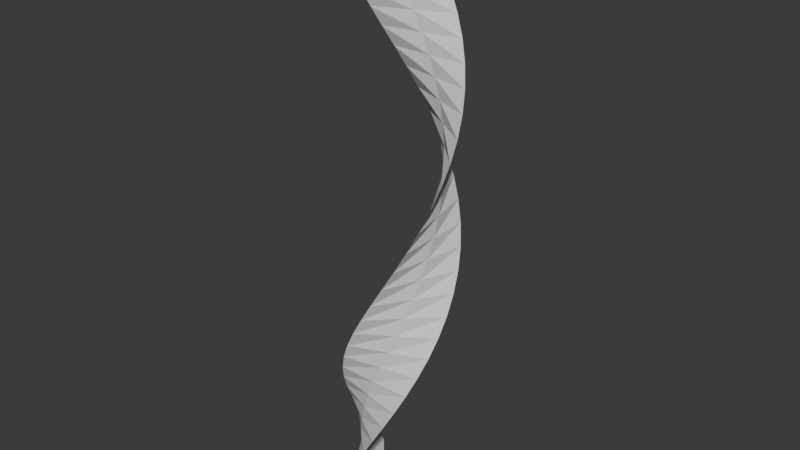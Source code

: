 # Source: Spiral_01.blend  (saved by Blender 4.5.87; exported with 4.5.12 LTS)
import bpy
from mathutils import Matrix  # noqa: F401  (used for matrix-valued properties, if any)

bpy.ops.wm.read_factory_settings(use_empty=True)
scene = bpy.context.scene
scene.name = 'Scene'

# ---- collections
col_collection = bpy.data.collections.new('Collection'); scene.collection.children.link(col_collection)

# ---- world
world_world = bpy.data.worlds.new('World'); scene.world = world_world
world_world.use_nodes = True; world_world.node_tree.nodes.clear()
_N = world_world.node_tree.nodes; _L = world_world.node_tree.links
n0 = _N.new('ShaderNodeOutputWorld'); n0.name = 'World Output'; n0.location = (200, 100)
n1 = _N.new('ShaderNodeBackground'); n1.name = 'Background'; n1.location = (-200, 100)
n1.inputs[0].default_value = (0.05088, 0.05088, 0.05088, 1.0)
_L.new(n1.outputs[0], n0.inputs[0])
n0.is_active_output = True
world_world.color = (0.05088, 0.05088, 0.05088)
world_world.sun_shadow_jitter_overblur = 0.0

# ---- meshes
me_plane = bpy.data.meshes.new('Plane')
me_plane.from_pydata([(-0.9247, -0.7222, 0.1538), (-1.05, 0.5966, 0.1538), (-0.5275, -1.273, 0.9375), (-1.273, 0.5275, 0.9375), (9.313e-09, -1.378, 1.875), (-1.378, -9.313e-09, 1.875), (0.5275, -1.273, 2.813), (-1.273, -0.5275, 2.813), (0.9746, -0.9746, 3.75), (-0.9746, -0.9746, 3.75), (1.273, -0.5275, 4.688), (-0.5275, -1.273, 4.688), (1.378, 5.867e-08, 5.625), (5.867e-08, -1.378, 5.625), (1.273, 0.5275, 6.563), (0.5275, -1.273, 6.563), (0.9746, 0.9746, 7.5), (0.9746, -0.9746, 7.5), (0.5275, 1.273, 8.438), (1.273, -0.5275, 8.438), (-2.366e-07, 1.378, 9.375), (1.378, 2.412e-07, 9.375), (-0.5275, 1.273, 10.31), (1.273, 0.5275, 10.31), (-0.9746, 0.9746, 11.25), (0.9746, 0.9746, 11.25), (-1.273, 0.5275, 12.19), (0.5275, 1.273, 12.19), (-1.378, -3.576e-07, 13.13), (-3.576e-07, 1.378, 13.13), (-1.273, -0.5275, 14.06), (-0.5275, 1.273, 14.06), (-1.05, -0.5966, 14.85), (-0.9247, 0.7222, 14.85), (-0.9968, -0.01595, 0.03906), (-0.7593, -1.114, 0.4883), (-1.156, 0.7177, 0.4883), (-0.2689, -1.352, 1.406), (-1.352, 0.2689, 1.406), (0.2689, -1.352, 2.344), (-1.352, -0.2689, 2.344), (0.7657, -1.146, 3.281), (-1.146, -0.7657, 3.281), (1.146, -0.7657, 4.219), (-0.7657, -1.146, 4.219), (1.352, -0.2689, 5.156), (-0.2689, -1.352, 5.156), (1.352, 0.2689, 6.094), (0.2689, -1.352, 6.094), (1.146, 0.7657, 7.031), (0.7657, -1.146, 7.031), (0.7657, 1.146, 7.969), (1.146, -0.7657, 7.969), (0.2689, 1.352, 8.906), (1.352, -0.2689, 8.906), (-0.2689, 1.352, 9.844), (1.352, 0.2689, 9.844), (-0.7657, 1.146, 10.78), (1.146, 0.7657, 10.78), (-1.146, 0.7657, 11.72), (0.7657, 1.146, 11.72), (-1.352, 0.2689, 12.66), (0.2689, 1.352, 12.66), (-1.352, -0.2689, 13.59), (-0.2689, 1.352, 13.59), (-1.156, -0.7177, 14.51), (-0.7593, 1.114, 14.51), (-0.9004, -0.373, 0.9375), (-0.6892, -0.6892, 1.875), (-0.373, -0.9004, 2.813), (6.147e-08, -0.9746, 3.75), (0.373, -0.9004, 4.688), (0.6892, -0.6892, 5.625), (0.9004, -0.373, 6.563), (0.9746, 8.382e-08, 7.5), (0.9004, 0.373, 8.438), (0.6892, 0.6892, 9.375), (0.373, 0.9004, 10.31), (-6.892e-08, 0.9746, 11.25), (-0.373, 0.9004, 12.19), (-0.6892, 0.6892, 13.13), (-0.9004, 0.373, 14.06), (-0.9968, 0.01594, 14.96), (-0.9585, -0.1928, 0.4753), (-0.8103, -0.5414, 1.406), (-0.5414, -0.8103, 2.344), (-0.1901, -0.9558, 3.281), (0.1901, -0.9558, 4.219), (0.5414, -0.8103, 5.156), (0.8103, -0.5414, 6.094), (0.9558, -0.1901, 7.031), (0.9558, 0.1901, 7.969), (0.8103, 0.5414, 8.906), (0.5414, 0.8103, 9.844), (0.1901, 0.9558, 10.78), (-0.1901, 0.9558, 11.72), (-0.5414, 0.8103, 12.66), (-0.8103, 0.5414, 13.59), (-0.9585, 0.1928, 14.52)], [], [(1, 34, 83, 36), (34, 0, 35, 83), (83, 35, 2, 67), (36, 83, 67, 3), (3, 67, 84, 38), (67, 2, 37, 84), (84, 37, 4, 68), (38, 84, 68, 5), (5, 68, 85, 40), (68, 4, 39, 85), (85, 39, 6, 69), (40, 85, 69, 7), (7, 69, 86, 42), (69, 6, 41, 86), (86, 41, 8, 70), (42, 86, 70, 9), (9, 70, 87, 44), (70, 8, 43, 87), (87, 43, 10, 71), (44, 87, 71, 11), (11, 71, 88, 46), (71, 10, 45, 88), (88, 45, 12, 72), (46, 88, 72, 13), (13, 72, 89, 48), (72, 12, 47, 89), (89, 47, 14, 73), (48, 89, 73, 15), (15, 73, 90, 50), (73, 14, 49, 90), (90, 49, 16, 74), (50, 90, 74, 17), (17, 74, 91, 52), (74, 16, 51, 91), (91, 51, 18, 75), (52, 91, 75, 19), (19, 75, 92, 54), (75, 18, 53, 92), (92, 53, 20, 76), (54, 92, 76, 21), (21, 76, 93, 56), (76, 20, 55, 93), (93, 55, 22, 77), (56, 93, 77, 23), (23, 77, 94, 58), (77, 22, 57, 94), (94, 57, 24, 78), (58, 94, 78, 25), (25, 78, 95, 60), (78, 24, 59, 95), (95, 59, 26, 79), (60, 95, 79, 27), (27, 79, 96, 62), (79, 26, 61, 96), (96, 61, 28, 80), (62, 96, 80, 29), (29, 80, 97, 64), (80, 28, 63, 97), (97, 63, 30, 81), (64, 97, 81, 31), (31, 81, 98, 66), (81, 30, 65, 98), (98, 65, 32, 82), (66, 98, 82, 33)])
_uv = me_plane.uv_layers.new(name='UVMap')
_uv.uv.foreach_set('vector', [3.168e-05, 0.002641, 0.4997, 0.002808, 0.4997, 0.03391, 3.168e-05, 0.03375, 0.4997, 0.002808, 0.9993, 0.002976, 0.9993, 0.03408, 0.4997, 0.03391, 0.4997, 0.03391, 0.9993, 0.03408, 0.9993, 0.06519, 0.4997, 0.06502, 3.168e-05, 0.03375, 0.4997, 0.03391, 0.4997, 0.06502, 3.168e-05, 0.06485, 3.168e-05, 0.06485, 0.4997, 0.06502, 0.4997, 0.09612, 3.168e-05, 0.09596, 0.4997, 0.06502, 0.9993, 0.06519, 0.9993, 0.09629, 0.4997, 0.09612, 0.4997, 0.09612, 0.9993, 0.09629, 0.9993, 0.1274, 0.4997, 0.1272, 3.168e-05, 0.09596, 0.4997, 0.09612, 0.4997, 0.1272, 3.168e-05, 0.1271, 3.168e-05, 0.1271, 0.4997, 0.1272, 0.4997, 0.1583, 3.166e-05, 0.1582, 0.4997, 0.1272, 0.9993, 0.1274, 0.9993, 0.1585, 0.4997, 0.1583, 0.4997, 0.1583, 0.9993, 0.1585, 0.9993, 0.1896, 0.4997, 0.1894, 3.166e-05, 0.1582, 0.4997, 0.1583, 0.4997, 0.1894, 3.165e-05, 0.1893, 3.165e-05, 0.1893, 0.4997, 0.1894, 0.4997, 0.2205, 3.164e-05, 0.2204, 0.4997, 0.1894, 0.9993, 0.1896, 0.9993, 0.2207, 0.4997, 0.2205, 0.4997, 0.2205, 0.9993, 0.2207, 0.9993, 0.2518, 0.4997, 0.2516, 3.164e-05, 0.2204, 0.4997, 0.2205, 0.4997, 0.2516, 3.162e-05, 0.2515, 3.162e-05, 0.2515, 0.4997, 0.2516, 0.4997, 0.2828, 3.162e-05, 0.2826, 0.4997, 0.2516, 0.9993, 0.2518, 0.9993, 0.2829, 0.4997, 0.2828, 0.4997, 0.2828, 0.9993, 0.2829, 0.9993, 0.314, 0.4997, 0.3139, 3.162e-05, 0.2826, 0.4997, 0.2828, 0.4997, 0.3139, 3.162e-05, 0.3137, 3.162e-05, 0.3137, 0.4997, 0.3139, 0.4997, 0.345, 3.161e-05, 0.3448, 0.4997, 0.3139, 0.9993, 0.314, 0.9993, 0.3451, 0.4997, 0.345, 0.4997, 0.345, 0.9993, 0.3451, 0.9993, 0.3762, 0.4997, 0.3761, 3.161e-05, 0.3448, 0.4997, 0.345, 0.4997, 0.3761, 3.159e-05, 0.3759, 3.159e-05, 0.3759, 0.4997, 0.3761, 0.4997, 0.4072, 3.159e-05, 0.407, 0.4997, 0.3761, 0.9993, 0.3762, 0.9993, 0.4073, 0.4997, 0.4072, 0.4997, 0.4072, 0.9993, 0.4073, 0.9993, 0.4384, 0.4997, 0.4383, 3.159e-05, 0.407, 0.4997, 0.4072, 0.4997, 0.4383, 3.159e-05, 0.4381, 3.159e-05, 0.4381, 0.4997, 0.4383, 0.4997, 0.4694, 3.159e-05, 0.4692, 0.4997, 0.4383, 0.9993, 0.4384, 0.9993, 0.4696, 0.4997, 0.4694, 0.4997, 0.4694, 0.9993, 0.4696, 0.9993, 0.5007, 0.4997, 0.5005, 3.159e-05, 0.4692, 0.4997, 0.4694, 0.4997, 0.5005, 3.159e-05, 0.5003, 3.159e-05, 0.5003, 0.4997, 0.5005, 0.4997, 0.5316, 3.158e-05, 0.5314, 0.4997, 0.5005, 0.9993, 0.5007, 0.9993, 0.5318, 0.4997, 0.5316, 0.4997, 0.5316, 0.9993, 0.5318, 0.9993, 0.5629, 0.4997, 0.5627, 3.158e-05, 0.5314, 0.4997, 0.5316, 0.4997, 0.5627, 3.156e-05, 0.5625, 3.156e-05, 0.5625, 0.4997, 0.5627, 0.4997, 0.5938, 3.156e-05, 0.5936, 0.4997, 0.5627, 0.9993, 0.5629, 0.9993, 0.594, 0.4997, 0.5938, 0.4997, 0.5938, 0.9993, 0.594, 0.9993, 0.6251, 0.4997, 0.6249, 3.156e-05, 0.5936, 0.4997, 0.5938, 0.4997, 0.6249, 3.156e-05, 0.6247, 3.156e-05, 0.6247, 0.4997, 0.6249, 0.4997, 0.656, 3.158e-05, 0.6558, 0.4997, 0.6249, 0.9993, 0.6251, 0.9993, 0.6562, 0.4997, 0.656, 0.4997, 0.656, 0.9993, 0.6562, 0.9993, 0.6873, 0.4997, 0.6871, 3.158e-05, 0.6558, 0.4997, 0.656, 0.4997, 0.6871, 3.159e-05, 0.687, 3.159e-05, 0.687, 0.4997, 0.6871, 0.4997, 0.7182, 3.158e-05, 0.7181, 0.4997, 0.6871, 0.9993, 0.6873, 0.9993, 0.7184, 0.4997, 0.7182, 0.4997, 0.7182, 0.9993, 0.7184, 0.9993, 0.7495, 0.4997, 0.7493, 3.158e-05, 0.7181, 0.4997, 0.7182, 0.4997, 0.7493, 3.156e-05, 0.7492, 3.156e-05, 0.7492, 0.4997, 0.7493, 0.4997, 0.7804, 3.156e-05, 0.7803, 0.4997, 0.7493, 0.9993, 0.7495, 0.9993, 0.7806, 0.4997, 0.7804, 0.4997, 0.7804, 0.9993, 0.7806, 0.9993, 0.8117, 0.4997, 0.8115, 3.156e-05, 0.7803, 0.4997, 0.7804, 0.4997, 0.8115, 3.156e-05, 0.8114, 3.156e-05, 0.8114, 0.4997, 0.8115, 0.4997, 0.8426, 3.156e-05, 0.8425, 0.4997, 0.8115, 0.9993, 0.8117, 0.9993, 0.8428, 0.4997, 0.8426, 0.4997, 0.8426, 0.9993, 0.8428, 0.9993, 0.8739, 0.4997, 0.8737, 3.156e-05, 0.8425, 0.4997, 0.8426, 0.4997, 0.8737, 3.156e-05, 0.8736, 3.156e-05, 0.8736, 0.4997, 0.8737, 0.4997, 0.9049, 3.155e-05, 0.9047, 0.4997, 0.8737, 0.9993, 0.8739, 0.9993, 0.905, 0.4997, 0.9049, 0.4997, 0.9049, 0.9993, 0.905, 0.9993, 0.9361, 0.4997, 0.936, 3.155e-05, 0.9047, 0.4997, 0.9049, 0.4997, 0.936, 3.153e-05, 0.9358, 3.153e-05, 0.9358, 0.4997, 0.936, 0.4997, 0.9671, 3.153e-05, 0.9669, 0.4997, 0.936, 0.9993, 0.9361, 0.9993, 0.9672, 0.4997, 0.9671, 0.4997, 0.9671, 0.9993, 0.9672, 0.9993, 0.9983, 0.4997, 0.9982, 3.153e-05, 0.9669, 0.4997, 0.9671, 0.4997, 0.9982, 3.153e-05, 0.998])
me_plane.update()

# ---- objects
ob_spiral_01 = bpy.data.objects.new('Spiral_01', me_plane)

# ---- transforms, parenting, visibility, modifiers, constraints
ob_spiral_01.location = (0.0, 0.0, 0.0)

# ---- collection membership
col_collection.objects.link(ob_spiral_01)

# ---- scene / render settings (as saved in the file)
scene.frame_start = 1; scene.frame_end = 250; scene.frame_set(1)
scene.render.engine = 'BLENDER_EEVEE_NEXT'
bpy.context.view_layer.update()

# ---- added for rendering (the .blend has no active camera and no usable light): camera, sun
cam_auto = bpy.data.cameras.new('AutoCamera')
cam_auto.lens = 50.0
cam_auto.sensor_width = 36.0
cam_auto.clip_end = 1000.0
ob_auto_camera = bpy.data.objects.new('AutoCamera', cam_auto)
scene.collection.objects.link(ob_auto_camera)
ob_auto_camera.location = (14.2695, -17.1234, 18.9156)
ob_auto_camera.rotation_euler = (1.09748, -7.21219e-08, 0.694738)
scene.camera = ob_auto_camera
light_auto_sun = bpy.data.lights.new('AutoSun', 'SUN')
light_auto_sun.energy = 3.0
light_auto_sun.angle = 0.0523599
ob_auto_sun = bpy.data.objects.new('AutoSun', light_auto_sun)
scene.collection.objects.link(ob_auto_sun)
ob_auto_sun.rotation_euler = (0.872665, 0.174533, 0.523599)
bpy.context.view_layer.update()
